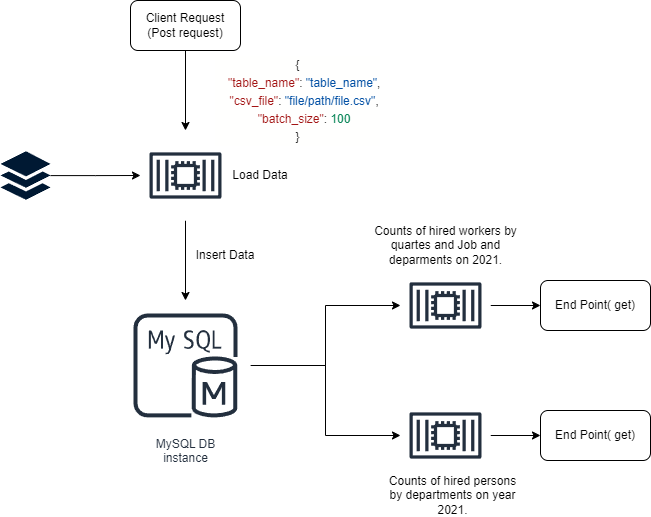

The diagram above was exported from draw.io. Its source (the exported page's mxGraphModel, read from the mxfile embedded in the PNG):
<mxGraphModel dx="2230" dy="1849" grid="1" gridSize="10" guides="1" tooltips="1" connect="1" arrows="1" fold="1" page="1" pageScale="1" pageWidth="850" pageHeight="1100" math="0" shadow="0">
  <root>
    <mxCell id="0" />
    <mxCell id="1" parent="0" />
    <mxCell id="jQos2QuGdFf-_hs_a3g9-17" style="edgeStyle=orthogonalEdgeStyle;rounded=0;orthogonalLoop=1;jettySize=auto;html=1;" parent="1" source="jQos2QuGdFf-_hs_a3g9-2" target="jQos2QuGdFf-_hs_a3g9-15" edge="1">
      <mxGeometry relative="1" as="geometry" />
    </mxCell>
    <mxCell id="jQos2QuGdFf-_hs_a3g9-18" style="edgeStyle=orthogonalEdgeStyle;rounded=0;orthogonalLoop=1;jettySize=auto;html=1;" parent="1" source="jQos2QuGdFf-_hs_a3g9-2" target="jQos2QuGdFf-_hs_a3g9-16" edge="1">
      <mxGeometry relative="1" as="geometry" />
    </mxCell>
    <mxCell id="jQos2QuGdFf-_hs_a3g9-2" value="MySQL DB &#10;instance" style="sketch=0;outlineConnect=0;fontColor=#232F3E;gradientColor=none;strokeColor=#232F3E;fillColor=#ffffff;dashed=0;verticalLabelPosition=bottom;verticalAlign=top;align=center;html=1;fontSize=12;fontStyle=0;aspect=fixed;shape=mxgraph.aws4.resourceIcon;resIcon=mxgraph.aws4.mysql_db_instance;" parent="1" vertex="1">
      <mxGeometry x="110" y="290" width="130" height="130" as="geometry" />
    </mxCell>
    <mxCell id="jQos2QuGdFf-_hs_a3g9-7" style="edgeStyle=orthogonalEdgeStyle;rounded=0;orthogonalLoop=1;jettySize=auto;html=1;" parent="1" source="jQos2QuGdFf-_hs_a3g9-3" target="jQos2QuGdFf-_hs_a3g9-5" edge="1">
      <mxGeometry relative="1" as="geometry" />
    </mxCell>
    <mxCell id="jQos2QuGdFf-_hs_a3g9-3" value="" style="sketch=0;html=1;aspect=fixed;strokeColor=none;shadow=0;fillColor=#001933;verticalAlign=top;labelPosition=center;verticalLabelPosition=bottom;shape=mxgraph.gcp2.files" parent="1" vertex="1">
      <mxGeometry x="-10" y="140.75" width="50" height="48.5" as="geometry" />
    </mxCell>
    <mxCell id="jQos2QuGdFf-_hs_a3g9-6" style="edgeStyle=orthogonalEdgeStyle;rounded=0;orthogonalLoop=1;jettySize=auto;html=1;" parent="1" source="jQos2QuGdFf-_hs_a3g9-5" target="jQos2QuGdFf-_hs_a3g9-2" edge="1">
      <mxGeometry relative="1" as="geometry" />
    </mxCell>
    <mxCell id="jQos2QuGdFf-_hs_a3g9-5" value="" style="sketch=0;outlineConnect=0;fontColor=#232F3E;gradientColor=none;strokeColor=#232F3E;fillColor=#ffffff;dashed=0;verticalLabelPosition=bottom;verticalAlign=top;align=center;html=1;fontSize=12;fontStyle=0;aspect=fixed;shape=mxgraph.aws4.resourceIcon;resIcon=mxgraph.aws4.container_2;" parent="1" vertex="1">
      <mxGeometry x="130" y="120" width="90" height="90" as="geometry" />
    </mxCell>
    <mxCell id="jQos2QuGdFf-_hs_a3g9-10" style="edgeStyle=orthogonalEdgeStyle;rounded=0;orthogonalLoop=1;jettySize=auto;html=1;" parent="1" source="jQos2QuGdFf-_hs_a3g9-8" target="jQos2QuGdFf-_hs_a3g9-5" edge="1">
      <mxGeometry relative="1" as="geometry" />
    </mxCell>
    <mxCell id="jQos2QuGdFf-_hs_a3g9-8" value="Client Request&lt;div&gt;(Post request)&lt;/div&gt;" style="rounded=1;whiteSpace=wrap;html=1;" parent="1" vertex="1">
      <mxGeometry x="120" y="-10" width="110" height="50" as="geometry" />
    </mxCell>
    <mxCell id="jQos2QuGdFf-_hs_a3g9-11" value="&lt;div style=&quot;background-color: rgb(255, 255, 254); line-height: 18px; white-space: pre;&quot;&gt;&lt;div&gt;{&lt;/div&gt;&lt;div&gt;&amp;nbsp;&amp;nbsp;&amp;nbsp;&amp;nbsp;&lt;span style=&quot;color: #a31515;&quot;&gt;&quot;table_name&quot;&lt;/span&gt;:&amp;nbsp;&lt;span style=&quot;color: #0451a5;&quot;&gt;&quot;table_name&quot;&lt;/span&gt;,&lt;/div&gt;&lt;div&gt;&amp;nbsp;&amp;nbsp;&amp;nbsp;&amp;nbsp;&lt;span style=&quot;color: #a31515;&quot;&gt;&quot;csv_file&quot;&lt;/span&gt;:&amp;nbsp;&lt;span style=&quot;color: #0451a5;&quot;&gt;&quot;file/path/file.csv&quot;&lt;/span&gt;,&lt;/div&gt;&lt;div&gt;&amp;nbsp;&amp;nbsp;&amp;nbsp;&amp;nbsp;&lt;span style=&quot;color: #a31515;&quot;&gt;&quot;batch_size&quot;&lt;/span&gt;:&amp;nbsp;&lt;span style=&quot;color: #098658;&quot;&gt;100&lt;/span&gt;&lt;/div&gt;&lt;div&gt;}&lt;/div&gt;&lt;/div&gt;" style="text;html=1;align=center;verticalAlign=middle;whiteSpace=wrap;rounded=0;" parent="1" vertex="1">
      <mxGeometry x="200" y="60" width="175" height="60" as="geometry" />
    </mxCell>
    <mxCell id="jQos2QuGdFf-_hs_a3g9-13" value="Load Data" style="text;html=1;align=center;verticalAlign=middle;whiteSpace=wrap;rounded=0;" parent="1" vertex="1">
      <mxGeometry x="220" y="150" width="60" height="30" as="geometry" />
    </mxCell>
    <mxCell id="jQos2QuGdFf-_hs_a3g9-14" value="Insert Data" style="text;html=1;align=center;verticalAlign=middle;whiteSpace=wrap;rounded=0;" parent="1" vertex="1">
      <mxGeometry x="180" y="230" width="70" height="30" as="geometry" />
    </mxCell>
    <mxCell id="jQos2QuGdFf-_hs_a3g9-20" style="edgeStyle=orthogonalEdgeStyle;rounded=0;orthogonalLoop=1;jettySize=auto;html=1;" parent="1" source="jQos2QuGdFf-_hs_a3g9-15" target="jQos2QuGdFf-_hs_a3g9-19" edge="1">
      <mxGeometry relative="1" as="geometry" />
    </mxCell>
    <mxCell id="jQos2QuGdFf-_hs_a3g9-15" value="" style="sketch=0;outlineConnect=0;fontColor=#232F3E;gradientColor=none;strokeColor=#232F3E;fillColor=#ffffff;dashed=0;verticalLabelPosition=bottom;verticalAlign=top;align=center;html=1;fontSize=12;fontStyle=0;aspect=fixed;shape=mxgraph.aws4.resourceIcon;resIcon=mxgraph.aws4.container_2;" parent="1" vertex="1">
      <mxGeometry x="390" y="250" width="90" height="90" as="geometry" />
    </mxCell>
    <mxCell id="jQos2QuGdFf-_hs_a3g9-22" style="edgeStyle=orthogonalEdgeStyle;rounded=0;orthogonalLoop=1;jettySize=auto;html=1;entryX=0;entryY=0.5;entryDx=0;entryDy=0;" parent="1" source="jQos2QuGdFf-_hs_a3g9-16" target="jQos2QuGdFf-_hs_a3g9-21" edge="1">
      <mxGeometry relative="1" as="geometry" />
    </mxCell>
    <mxCell id="jQos2QuGdFf-_hs_a3g9-16" value="" style="sketch=0;outlineConnect=0;fontColor=#232F3E;gradientColor=none;strokeColor=#232F3E;fillColor=#ffffff;dashed=0;verticalLabelPosition=bottom;verticalAlign=top;align=center;html=1;fontSize=12;fontStyle=0;aspect=fixed;shape=mxgraph.aws4.resourceIcon;resIcon=mxgraph.aws4.container_2;" parent="1" vertex="1">
      <mxGeometry x="390" y="380" width="90" height="90" as="geometry" />
    </mxCell>
    <mxCell id="jQos2QuGdFf-_hs_a3g9-19" value="End Point( get)" style="rounded=1;whiteSpace=wrap;html=1;" parent="1" vertex="1">
      <mxGeometry x="530" y="270" width="110" height="50" as="geometry" />
    </mxCell>
    <mxCell id="jQos2QuGdFf-_hs_a3g9-21" value="End Point( get)" style="rounded=1;whiteSpace=wrap;html=1;" parent="1" vertex="1">
      <mxGeometry x="530" y="400" width="110" height="50" as="geometry" />
    </mxCell>
    <mxCell id="jQos2QuGdFf-_hs_a3g9-23" value="Counts of hired workers by quartes and Job and deparments on 2021." style="text;html=1;align=center;verticalAlign=middle;whiteSpace=wrap;rounded=0;" parent="1" vertex="1">
      <mxGeometry x="362.5" y="210" width="145" height="50" as="geometry" />
    </mxCell>
    <mxCell id="jQos2QuGdFf-_hs_a3g9-24" value="Counts of hired persons by departments on year 2021." style="text;html=1;align=center;verticalAlign=middle;whiteSpace=wrap;rounded=0;" parent="1" vertex="1">
      <mxGeometry x="375" y="470" width="135" height="30" as="geometry" />
    </mxCell>
  </root>
</mxGraphModel>